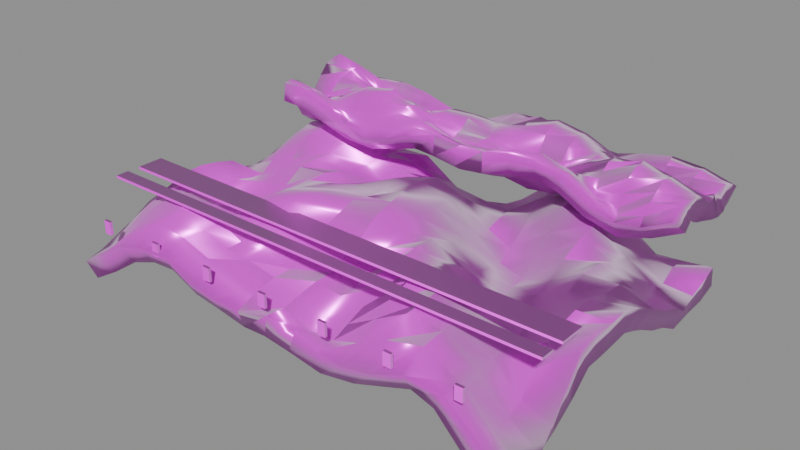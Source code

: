 # Source: model.blend  (saved by Blender 4.5.92; exported with 4.5.12 LTS)
import bpy
from mathutils import Matrix  # noqa: F401  (used for matrix-valued properties, if any)

bpy.ops.wm.read_factory_settings(use_empty=True)
scene = bpy.context.scene
scene.name = 'Empty'

# ---- collections
col_ast_24_002____b = bpy.data.collections.new('AST_24_002_窗帘_B'); scene.collection.children.link(col_ast_24_002____b)

# ---- images (referenced by path relative to the original .blend; pixels are not part of the script)
import os
ASSET_DIR = os.environ.get("B2B_ASSET_DIR", "")  # directory of the original .blend (textures are referenced by path, not embedded)
HERE = os.path.dirname(os.path.abspath(__file__))  # packed textures are extracted next to this script under _unpacked/

def load_image(name, relpath, width, height, colorspace="sRGB"):
    """Load a texture the original file referenced (path relative to the .blend, or extracted next to this script)."""
    p = next((c for c in (os.path.join(HERE, relpath), os.path.join(ASSET_DIR, relpath)) if relpath and os.path.exists(c)), "")
    if p:
        img = bpy.data.images.load(p, check_existing=True)
        img.name = name
    else:  # same state as the original file: an image datablock whose file is absent (Cycles renders it pink)
        img = bpy.data.images.new(name, width, height)
        img.source = "FILE"
        img.filepath = "//" + (relpath or name)
    img.colorspace_settings.name = colorspace
    return img
img_wool_fabric_basecolor_png = load_image('wool_fabric_basecolor.png', 'wool_fabric_basecolor.png', 1024, 1024, 'sRGB')
img_wool_fabric_ao_png = load_image('wool_fabric_ao.png', 'wool_fabric_ao.png', 1024, 1024, 'Non-Color')
img_wool_fabric_roughness_png = load_image('wool_fabric_roughness.png', 'wool_fabric_roughness.png', 1024, 1024, 'Non-Color')
img_wool_fabric_metallic_png = load_image('wool_fabric_metallic.png', 'wool_fabric_metallic.png', 1024, 1024, 'Non-Color')
img_wool_fabric_specular_png = load_image('wool_fabric_specular.png', 'wool_fabric_specular.png', 1024, 1024, 'Non-Color')
img_wool_fabric_normal_png = load_image('wool_fabric_normal.png', 'wool_fabric_normal.png', 1024, 1024, 'Non-Color')
img_wool_fabric_height_png = load_image('wool_fabric_height.png', 'wool_fabric_height.png', 1024, 1024, 'Non-Color')
img_wool_fabric_displacement_png = load_image('wool_fabric_displacement.png', 'wool_fabric_displacement.png', 1024, 1024, 'Non-Color')
img_linen_fabric_basecolor_png = load_image('linen_fabric_basecolor.png', 'linen_fabric_basecolor.png', 1024, 1024, 'sRGB')
img_linen_fabric_ao_png = load_image('linen_fabric_ao.png', 'linen_fabric_ao.png', 1024, 1024, 'Non-Color')
img_linen_fabric_roughness_png = load_image('linen_fabric_roughness.png', 'linen_fabric_roughness.png', 1024, 1024, 'Non-Color')
img_linen_fabric_metallic_png = load_image('linen_fabric_metallic.png', 'linen_fabric_metallic.png', 1024, 1024, 'Non-Color')
img_linen_fabric_specular_png = load_image('linen_fabric_specular.png', 'linen_fabric_specular.png', 1024, 1024, 'Non-Color')
img_linen_fabric_normal_png = load_image('linen_fabric_normal.png', 'linen_fabric_normal.png', 1024, 1024, 'Non-Color')
img_linen_fabric_height_png = load_image('linen_fabric_height.png', 'linen_fabric_height.png', 1024, 1024, 'Non-Color')
img_linen_fabric_displacement_png = load_image('linen_fabric_displacement.png', 'linen_fabric_displacement.png', 1024, 1024, 'Non-Color')

# ---- materials (node trees are filled in below, after node groups)
mat_wool_fabric = bpy.data.materials.new('wool_fabric')
mat_wool_fabric.diffuse_color = (0.6, 0.6, 0.6, 1.0)
mat_linen_fabric = bpy.data.materials.new('linen_fabric')
mat_linen_fabric.diffuse_color = (0.6, 0.6, 0.6, 1.0)

# ---- material node trees
mat_wool_fabric.use_nodes = True; mat_wool_fabric.node_tree.nodes.clear()
_N = mat_wool_fabric.node_tree.nodes; _L = mat_wool_fabric.node_tree.links
n0 = _N.new('ShaderNodeOutputMaterial'); n0.name = 'Material Output'; n0.location = (1100, 0)
n1 = _N.new('ShaderNodeBsdfPrincipled'); n1.name = 'Principled BSDF'; n1.location = (760, 0)
n1.inputs[24].default_value = 0.42
n1.inputs[25].default_value = 0.62
n2 = _N.new('ShaderNodeNewGeometry'); n2.name = 'Geometry'; n2.location = (-1300, 0)
n3 = _N.new('ShaderNodeVectorMath'); n3.name = 'Vector Math'; n3.location = (-1080, 0)
n3.operation = 'SCALE'
n3.inputs[3].default_value = 1.8
n4 = _N.new('ShaderNodeTexImage'); n4.name = 'Image Texture'; n4.location = (-820, 520)
n4.label = 'basecolor'
n4.image = img_wool_fabric_basecolor_png
n4.projection = 'BOX'
n4.projection_blend = 0.15
n5 = _N.new('ShaderNodeTexImage'); n5.name = 'Image Texture.001'; n5.location = (-820, 300)
n5.label = 'ao'
n5.image = img_wool_fabric_ao_png
n5.projection = 'BOX'
n5.projection_blend = 0.15
n6 = _N.new('ShaderNodeTexImage'); n6.name = 'Image Texture.002'; n6.location = (-820, 90)
n6.label = 'roughness'
n6.image = img_wool_fabric_roughness_png
n6.projection = 'BOX'
n6.projection_blend = 0.15
n7 = _N.new('ShaderNodeTexImage'); n7.name = 'Image Texture.003'; n7.location = (-820, -120)
n7.label = 'metallic'
n7.image = img_wool_fabric_metallic_png
n7.projection = 'BOX'
n7.projection_blend = 0.15
n8 = _N.new('ShaderNodeTexImage'); n8.name = 'Image Texture.004'; n8.location = (-820, -330)
n8.label = 'specular'
n8.image = img_wool_fabric_specular_png
n8.projection = 'BOX'
n8.projection_blend = 0.15
n9 = _N.new('ShaderNodeTexImage'); n9.name = 'Image Texture.005'; n9.location = (-820, -540)
n9.label = 'normal'
n9.image = img_wool_fabric_normal_png
n9.projection = 'BOX'
n9.projection_blend = 0.15
n10 = _N.new('ShaderNodeTexImage'); n10.name = 'Image Texture.006'; n10.location = (-820, -750)
n10.label = 'height'
n10.image = img_wool_fabric_height_png
n10.projection = 'BOX'
n10.projection_blend = 0.15
n11 = _N.new('ShaderNodeTexImage'); n11.name = 'Image Texture.007'; n11.location = (-820, -960)
n11.label = 'displacement'
n11.image = img_wool_fabric_displacement_png
n11.projection = 'BOX'
n11.projection_blend = 0.15
n12 = _N.new('ShaderNodeMixRGB'); n12.name = 'Mix (Legacy)'; n12.location = (-260, 480)
n12.blend_type = 'MULTIPLY'
n12.inputs[0].default_value = 0.78
n13 = _N.new('ShaderNodeNormalMap'); n13.name = 'Normal Map'; n13.location = (60, -420)
n13.inputs[0].default_value = 0.62
n14 = _N.new('ShaderNodeBump'); n14.name = 'Bump'; n14.location = (300, -420)
n14.inputs[0].default_value = 0.14
n14.inputs[1].default_value = 0.0025
n15 = _N.new('ShaderNodeDisplacement'); n15.name = 'Displacement'; n15.location = (300, -700)
n15.inputs[2].default_value = 0.012
_L.new(n1.outputs[0], n0.inputs[0])
_L.new(n2.outputs[0], n3.inputs[0])
_L.new(n3.outputs[0], n4.inputs[0])
_L.new(n3.outputs[0], n5.inputs[0])
_L.new(n3.outputs[0], n6.inputs[0])
_L.new(n3.outputs[0], n7.inputs[0])
_L.new(n3.outputs[0], n8.inputs[0])
_L.new(n3.outputs[0], n9.inputs[0])
_L.new(n3.outputs[0], n10.inputs[0])
_L.new(n3.outputs[0], n11.inputs[0])
_L.new(n4.outputs[0], n12.inputs[1])
_L.new(n5.outputs[0], n12.inputs[2])
_L.new(n12.outputs[0], n1.inputs[0])
_L.new(n6.outputs[0], n1.inputs[2])
_L.new(n7.outputs[0], n1.inputs[1])
_L.new(n8.outputs[0], n1.inputs[13])
_L.new(n9.outputs[0], n13.inputs[1])
_L.new(n10.outputs[0], n14.inputs[3])
_L.new(n13.outputs[0], n14.inputs[4])
_L.new(n14.outputs[0], n1.inputs[5])
_L.new(n11.outputs[0], n15.inputs[0])
_L.new(n15.outputs[0], n0.inputs[2])
n0.is_active_output = True
mat_linen_fabric.use_nodes = True; mat_linen_fabric.node_tree.nodes.clear()
_N = mat_linen_fabric.node_tree.nodes; _L = mat_linen_fabric.node_tree.links
n0 = _N.new('ShaderNodeOutputMaterial'); n0.name = 'Material Output'; n0.location = (1100, 0)
n1 = _N.new('ShaderNodeBsdfPrincipled'); n1.name = 'Principled BSDF'; n1.location = (760, 0)
n1.inputs[24].default_value = 0.42
n1.inputs[25].default_value = 0.62
n2 = _N.new('ShaderNodeNewGeometry'); n2.name = 'Geometry'; n2.location = (-1300, 0)
n3 = _N.new('ShaderNodeVectorMath'); n3.name = 'Vector Math'; n3.location = (-1080, 0)
n3.operation = 'SCALE'
n3.inputs[3].default_value = 1.8
n4 = _N.new('ShaderNodeTexImage'); n4.name = 'Image Texture'; n4.location = (-820, 520)
n4.label = 'basecolor'
n4.image = img_linen_fabric_basecolor_png
n4.projection = 'BOX'
n4.projection_blend = 0.15
n5 = _N.new('ShaderNodeTexImage'); n5.name = 'Image Texture.001'; n5.location = (-820, 300)
n5.label = 'ao'
n5.image = img_linen_fabric_ao_png
n5.projection = 'BOX'
n5.projection_blend = 0.15
n6 = _N.new('ShaderNodeTexImage'); n6.name = 'Image Texture.002'; n6.location = (-820, 90)
n6.label = 'roughness'
n6.image = img_linen_fabric_roughness_png
n6.projection = 'BOX'
n6.projection_blend = 0.15
n7 = _N.new('ShaderNodeTexImage'); n7.name = 'Image Texture.003'; n7.location = (-820, -120)
n7.label = 'metallic'
n7.image = img_linen_fabric_metallic_png
n7.projection = 'BOX'
n7.projection_blend = 0.15
n8 = _N.new('ShaderNodeTexImage'); n8.name = 'Image Texture.004'; n8.location = (-820, -330)
n8.label = 'specular'
n8.image = img_linen_fabric_specular_png
n8.projection = 'BOX'
n8.projection_blend = 0.15
n9 = _N.new('ShaderNodeTexImage'); n9.name = 'Image Texture.005'; n9.location = (-820, -540)
n9.label = 'normal'
n9.image = img_linen_fabric_normal_png
n9.projection = 'BOX'
n9.projection_blend = 0.15
n10 = _N.new('ShaderNodeTexImage'); n10.name = 'Image Texture.006'; n10.location = (-820, -750)
n10.label = 'height'
n10.image = img_linen_fabric_height_png
n10.projection = 'BOX'
n10.projection_blend = 0.15
n11 = _N.new('ShaderNodeTexImage'); n11.name = 'Image Texture.007'; n11.location = (-820, -960)
n11.label = 'displacement'
n11.image = img_linen_fabric_displacement_png
n11.projection = 'BOX'
n11.projection_blend = 0.15
n12 = _N.new('ShaderNodeMixRGB'); n12.name = 'Mix (Legacy)'; n12.location = (-260, 480)
n12.blend_type = 'MULTIPLY'
n12.inputs[0].default_value = 0.78
n13 = _N.new('ShaderNodeNormalMap'); n13.name = 'Normal Map'; n13.location = (60, -420)
n13.inputs[0].default_value = 0.62
n14 = _N.new('ShaderNodeBump'); n14.name = 'Bump'; n14.location = (300, -420)
n14.inputs[0].default_value = 0.14
n14.inputs[1].default_value = 0.0025
n15 = _N.new('ShaderNodeDisplacement'); n15.name = 'Displacement'; n15.location = (300, -700)
n15.inputs[2].default_value = 0.012
_L.new(n1.outputs[0], n0.inputs[0])
_L.new(n2.outputs[0], n3.inputs[0])
_L.new(n3.outputs[0], n4.inputs[0])
_L.new(n3.outputs[0], n5.inputs[0])
_L.new(n3.outputs[0], n6.inputs[0])
_L.new(n3.outputs[0], n7.inputs[0])
_L.new(n3.outputs[0], n8.inputs[0])
_L.new(n3.outputs[0], n9.inputs[0])
_L.new(n3.outputs[0], n10.inputs[0])
_L.new(n3.outputs[0], n11.inputs[0])
_L.new(n4.outputs[0], n12.inputs[1])
_L.new(n5.outputs[0], n12.inputs[2])
_L.new(n12.outputs[0], n1.inputs[0])
_L.new(n6.outputs[0], n1.inputs[2])
_L.new(n7.outputs[0], n1.inputs[1])
_L.new(n8.outputs[0], n1.inputs[13])
_L.new(n9.outputs[0], n13.inputs[1])
_L.new(n10.outputs[0], n14.inputs[3])
_L.new(n13.outputs[0], n14.inputs[4])
_L.new(n14.outputs[0], n1.inputs[5])
_L.new(n11.outputs[0], n15.inputs[0])
_L.new(n15.outputs[0], n0.inputs[2])
n0.is_active_output = True

# ---- meshes
me_ast_24_002____b_p00_cloth_mesh = bpy.data.meshes.new('AST_24_002_窗帘_B_p00_cloth_mesh')
me_ast_24_002____b_p00_cloth_mesh.from_pydata([(-0.18, -0.12, -0.04619), (-0.18, -0.105, -0.04256), (-0.18, -0.09, -0.03595), (-0.18, -0.075, -0.02978), (-0.18, -0.06, -0.02131), (-0.18, -0.045, -0.01686), (-0.18, -0.03, -0.00912), (-0.18, -0.015, -0.007352), (-0.18, 0.0, -0.01007), (-0.18, 0.015, -0.01448), (-0.18, 0.03, -0.02533), (-0.18, 0.045, -0.02848), (-0.18, 0.06, -0.02678), (-0.18, 0.075, -0.02666), (-0.18, 0.09, -0.02856), (-0.18, 0.105, -0.0245), (-0.18, 0.12, -0.02635), (-0.1575, -0.12, -0.03306), (-0.1575, -0.105, -0.02986), (-0.1575, -0.09, -0.01969), (-0.1575, -0.075, -0.00988), (-0.1575, -0.06, -0.005863), (-0.1575, -0.045, -0.007385), (-0.1575, -0.03, -0.01424), (-0.1575, -0.015, -0.019), (-0.1575, 0.0, -0.01851), (-0.1575, 0.015, -0.02336), (-0.1575, 0.03, -0.02515), (-0.1575, 0.045, -0.01748), (-0.1575, 0.06, -0.009956), (-0.1575, 0.075, -0.00302), (-0.1575, 0.09, 0.0007697), (-0.1575, 0.105, -0.0005842), (-0.1575, 0.12, -0.008305), (-0.135, -0.12, -0.01829), (-0.135, -0.105, -0.009992), (-0.135, -0.09, -0.001534), (-0.135, -0.075, 0.001531), (-0.135, -0.06, -0.002213), (-0.135, -0.045, -0.01139), (-0.135, -0.03, -0.02126), (-0.135, -0.015, -0.02671), (-0.135, 0.0, -0.02116), (-0.135, 0.015, -0.02037), (-0.135, 0.03, -0.01623), (-0.135, 0.045, -0.009756), (-0.135, 0.06, 0.003967), (-0.135, 0.075, 0.005471), (-0.135, 0.09, 0.008607), (-0.135, 0.105, 0.002564), (-0.135, 0.12, -0.005795), (-0.1125, -0.12, -0.01125), (-0.1125, -0.105, -7.396e-05), (-0.1125, -0.09, 0.00426), (-0.1125, -0.075, 0.004271), (-0.1125, -0.06, -0.004759), (-0.1125, -0.045, -0.01615), (-0.1125, -0.03, -0.01981), (-0.1125, -0.015, -0.022), (-0.1125, 0.0, -0.01831), (-0.1125, 0.015, -0.01501), (-0.1125, 0.03, -0.005615), (-0.1125, 0.045, -0.003881), (-0.1125, 0.06, -0.003114), (-0.1125, 0.075, -0.0004889), (-0.1125, 0.09, 0.001675), (-0.1125, 0.105, -0.004742), (-0.1125, 0.12, -0.01258), (-0.09, -0.12, -0.009629), (-0.09, -0.105, -0.003185), (-0.09, -0.09, -0.004164), (-0.09, -0.075, -0.004511), (-0.09, -0.06, -0.005527), (-0.09, -0.045, -0.005831), (-0.09, -0.03, -0.005535), (-0.09, -0.015, -0.006468), (-0.09, 0.0, -0.005384), (-0.09, 0.015, -0.005621), (-0.09, 0.03, -0.004829), (-0.09, 0.045, -0.00781), (-0.09, 0.06, -0.01164), (-0.09, 0.075, -0.01215), (-0.09, 0.09, -0.009866), (-0.09, 0.105, -0.01228), (-0.09, 0.12, -0.01495), (-0.0675, -0.12, -0.02003), (-0.0675, -0.105, -0.01041), (-0.0675, -0.09, -0.01084), (-0.0675, -0.075, -0.01079), (-0.0675, -0.06, 6.1e-05), (-0.0675, -0.045, 0.01176), (-0.0675, -0.03, 0.01034), (-0.0675, -0.015, 0.006205), (-0.0675, 0.0, 0.002494), (-0.0675, 0.015, -0.002023), (-0.0675, 0.03, -0.007804), (-0.0675, 0.045, -0.0121), (-0.0675, 0.06, -0.01713), (-0.0675, 0.075, -0.01926), (-0.0675, 0.09, -0.01651), (-0.0675, 0.105, -0.01418), (-0.0675, 0.12, -0.01384), (-0.045, -0.12, -0.02336), (-0.045, -0.105, -0.01369), (-0.045, -0.09, -0.01151), (-0.045, -0.075, -0.007971), (-0.045, -0.06, 0.002301), (-0.045, -0.045, 0.01412), (-0.045, -0.03, 0.01338), (-0.045, -0.015, 0.01076), (-0.045, 0.0, 0.005637), (-0.045, 0.015, 0.003866), (-0.045, 0.03, -0.0006523), (-0.045, 0.045, -0.003602), (-0.045, 0.06, -0.01325), (-0.045, 0.075, -0.01712), (-0.045, 0.09, -0.0178), (-0.045, 0.105, -0.02255), (-0.045, 0.12, -0.02944), (-0.0225, -0.12, -0.02524), (-0.0225, -0.105, -0.01852), (-0.0225, -0.09, -0.01544), (-0.0225, -0.075, -0.01482), (-0.0225, -0.06, -0.007138), (-0.0225, -0.045, 0.003418), (-0.0225, -0.03, 0.007563), (-0.0225, -0.015, 0.01066), (-0.0225, 0.0, 0.007421), (-0.0225, 0.015, 0.005335), (-0.0225, 0.03, 0.01029), (-0.0225, 0.045, 0.005938), (-0.0225, 0.06, -0.00164), (-0.0225, 0.075, -0.01367), (-0.0225, 0.09, -0.02053), (-0.0225, 0.105, -0.03321), (-0.0225, 0.12, -0.04208), (0.0, -0.12, -0.02154), (0.0, -0.105, -0.02269), (0.0, -0.09, -0.01906), (0.0, -0.075, -0.01655), (0.0, -0.06, -0.01579), (0.0, -0.045, -0.007871), (0.0, -0.03, -0.001023), (0.0, -0.015, 0.007589), (0.0, 0.0, 0.01121), (0.0, 0.015, 0.01372), (0.0, 0.03, 0.01539), (0.0, 0.045, 0.01254), (0.0, 0.06, 0.002236), (0.0, 0.075, -0.007453), (0.0, 0.09, -0.02127), (0.0, 0.105, -0.03398), (0.0, 0.12, -0.04253), (0.0225, -0.12, -0.02314), (0.0225, -0.105, -0.03037), (0.0225, -0.09, -0.02664), (0.0225, -0.075, -0.01883), (0.0225, -0.06, -0.01954), (0.0225, -0.045, -0.01496), (0.0225, -0.03, -0.002211), (0.0225, -0.015, 0.003694), (0.0225, 0.0, 0.00723), (0.0225, 0.015, 0.009965), (0.0225, 0.03, 0.01115), (0.0225, 0.045, 0.005524), (0.0225, 0.06, -0.00122), (0.0225, 0.075, -0.01014), (0.0225, 0.09, -0.02044), (0.0225, 0.105, -0.0278), (0.0225, 0.12, -0.03072), (0.045, -0.12, -0.02888), (0.045, -0.105, -0.02851), (0.045, -0.09, -0.02333), (0.045, -0.075, -0.01802), (0.045, -0.06, -0.01037), (0.045, -0.045, -0.001315), (0.045, -0.03, 0.003724), (0.045, -0.015, 0.003722), (0.045, 0.0, -0.002523), (0.045, 0.015, -0.005097), (0.045, 0.03, -0.008427), (0.045, 0.045, -0.01125), (0.045, 0.06, -0.009625), (0.045, 0.075, -0.01044), (0.045, 0.09, -0.012), (0.045, 0.105, -0.01133), (0.045, 0.12, -0.01011), (0.0675, -0.12, -0.02778), (0.0675, -0.105, -0.01942), (0.0675, -0.09, -0.01098), (0.0675, -0.075, -0.004198), (0.0675, -0.06, 0.001624), (0.0675, -0.045, 0.003831), (0.0675, -0.03, -0.001284), (0.0675, -0.015, -0.007838), (0.0675, 0.0, -0.01694), (0.0675, 0.015, -0.02129), (0.0675, 0.03, -0.02332), (0.0675, 0.045, -0.01815), (0.0675, 0.06, -0.01238), (0.0675, 0.075, -0.004022), (0.0675, 0.09, 0.001948), (0.0675, 0.105, 0.003786), (0.0675, 0.12, 0.001428), (0.09, -0.12, -0.02124), (0.09, -0.105, -0.007369), (0.09, -0.09, 0.001364), (0.09, -0.075, 0.002381), (0.09, -0.06, 0.006046), (0.09, -0.045, 0.001921), (0.09, -0.03, -0.01559), (0.09, -0.015, -0.02749), (0.09, 0.0, -0.02843), (0.09, 0.015, -0.02865), (0.09, 0.03, -0.02824), (0.09, 0.045, -0.01658), (0.09, 0.06, -0.00488), (0.09, 0.075, 0.007495), (0.09, 0.09, 0.01027), (0.09, 0.105, 0.007402), (0.09, 0.12, -0.001877), (0.1125, -0.12, -0.01269), (0.1125, -0.105, -0.002476), (0.1125, -0.09, 3.337e-07), (0.1125, -0.075, -0.001617), (0.1125, -0.06, -0.002924), (0.1125, -0.045, -0.009387), (0.1125, -0.03, -0.02466), (0.1125, -0.015, -0.03107), (0.1125, 0.0, -0.02939), (0.1125, 0.015, -0.02578), (0.1125, 0.03, -0.02175), (0.1125, 0.045, -0.01108), (0.1125, 0.06, -0.001389), (0.1125, 0.075, 0.003862), (0.1125, 0.09, -0.001495), (0.1125, 0.105, -0.007176), (0.1125, 0.12, -0.017), (0.135, -0.12, -0.01569), (0.135, -0.105, -0.01555), (0.135, -0.09, -0.01593), (0.135, -0.075, -0.0151), (0.135, -0.06, -0.0141), (0.135, -0.045, -0.01836), (0.135, -0.03, -0.01751), (0.135, -0.015, -0.02041), (0.135, 0.0, -0.01862), (0.135, 0.015, -0.01606), (0.135, 0.03, -0.008764), (0.135, 0.045, -0.007319), (0.135, 0.06, -0.01174), (0.135, 0.075, -0.0145), (0.135, 0.09, -0.02133), (0.135, 0.105, -0.02595), (0.135, 0.12, -0.0316), (0.1575, -0.12, -0.0358), (0.1575, -0.105, -0.03869), (0.1575, -0.09, -0.03555), (0.1575, -0.075, -0.03241), (0.1575, -0.06, -0.02048), (0.1575, -0.045, -0.01277), (0.1575, -0.03, -0.008554), (0.1575, -0.015, -0.005778), (0.1575, 0.0, -0.005458), (0.1575, 0.015, -0.009102), (0.1575, 0.03, -0.00848), (0.1575, 0.045, -0.0179), (0.1575, 0.06, -0.02337), (0.1575, 0.075, -0.02897), (0.1575, 0.09, -0.03335), (0.1575, 0.105, -0.02838), (0.1575, 0.12, -0.02984), (0.18, -0.12, -0.05394), (0.18, -0.105, -0.05579), (0.18, -0.09, -0.04976), (0.18, -0.075, -0.03844), (0.18, -0.06, -0.0238), (0.18, -0.045, -0.006844), (0.18, -0.03, -0.0057), (0.18, -0.015, -0.005158), (0.18, 0.0, -0.003982), (0.18, 0.015, -0.009537), (0.18, 0.03, -0.0167), (0.18, 0.045, -0.02475), (0.18, 0.06, -0.02996), (0.18, 0.075, -0.03847), (0.18, 0.09, -0.03411), (0.18, 0.105, -0.03184), (0.18, 0.12, -0.02647)], [], [(0, 17, 18, 1), (1, 18, 19, 2), (2, 19, 20, 3), (3, 20, 21, 4), (4, 21, 22, 5), (5, 22, 23, 6), (6, 23, 24, 7), (7, 24, 25, 8), (8, 25, 26, 9), (9, 26, 27, 10), (10, 27, 28, 11), (11, 28, 29, 12), (12, 29, 30, 13), (13, 30, 31, 14), (14, 31, 32, 15), (15, 32, 33, 16), (17, 34, 35, 18), (18, 35, 36, 19), (19, 36, 37, 20), (20, 37, 38, 21), (21, 38, 39, 22), (22, 39, 40, 23), (23, 40, 41, 24), (24, 41, 42, 25), (25, 42, 43, 26), (26, 43, 44, 27), (27, 44, 45, 28), (28, 45, 46, 29), (29, 46, 47, 30), (30, 47, 48, 31), (31, 48, 49, 32), (32, 49, 50, 33), (34, 51, 52, 35), (35, 52, 53, 36), (36, 53, 54, 37), (37, 54, 55, 38), (38, 55, 56, 39), (39, 56, 57, 40), (40, 57, 58, 41), (41, 58, 59, 42), (42, 59, 60, 43), (43, 60, 61, 44), (44, 61, 62, 45), (45, 62, 63, 46), (46, 63, 64, 47), (47, 64, 65, 48), (48, 65, 66, 49), (49, 66, 67, 50), (51, 68, 69, 52), (52, 69, 70, 53), (53, 70, 71, 54), (54, 71, 72, 55), (55, 72, 73, 56), (56, 73, 74, 57), (57, 74, 75, 58), (58, 75, 76, 59), (59, 76, 77, 60), (60, 77, 78, 61), (61, 78, 79, 62), (62, 79, 80, 63), (63, 80, 81, 64), (64, 81, 82, 65), (65, 82, 83, 66), (66, 83, 84, 67), (68, 85, 86, 69), (69, 86, 87, 70), (70, 87, 88, 71), (71, 88, 89, 72), (72, 89, 90, 73), (73, 90, 91, 74), (74, 91, 92, 75), (75, 92, 93, 76), (76, 93, 94, 77), (77, 94, 95, 78), (78, 95, 96, 79), (79, 96, 97, 80), (80, 97, 98, 81), (81, 98, 99, 82), (82, 99, 100, 83), (83, 100, 101, 84), (85, 102, 103, 86), (86, 103, 104, 87), (87, 104, 105, 88), (88, 105, 106, 89), (89, 106, 107, 90), (90, 107, 108, 91), (91, 108, 109, 92), (92, 109, 110, 93), (93, 110, 111, 94), (94, 111, 112, 95), (95, 112, 113, 96), (96, 113, 114, 97), (97, 114, 115, 98), (98, 115, 116, 99), (99, 116, 117, 100), (100, 117, 118, 101), (102, 119, 120, 103), (103, 120, 121, 104), (104, 121, 122, 105), (105, 122, 123, 106), (106, 123, 124, 107), (107, 124, 125, 108), (108, 125, 126, 109), (109, 126, 127, 110), (110, 127, 128, 111), (111, 128, 129, 112), (112, 129, 130, 113), (113, 130, 131, 114), (114, 131, 132, 115), (115, 132, 133, 116), (116, 133, 134, 117), (117, 134, 135, 118), (119, 136, 137, 120), (120, 137, 138, 121), (121, 138, 139, 122), (122, 139, 140, 123), (123, 140, 141, 124), (124, 141, 142, 125), (125, 142, 143, 126), (126, 143, 144, 127), (127, 144, 145, 128), (128, 145, 146, 129), (129, 146, 147, 130), (130, 147, 148, 131), (131, 148, 149, 132), (132, 149, 150, 133), (133, 150, 151, 134), (134, 151, 152, 135), (136, 153, 154, 137), (137, 154, 155, 138), (138, 155, 156, 139), (139, 156, 157, 140), (140, 157, 158, 141), (141, 158, 159, 142), (142, 159, 160, 143), (143, 160, 161, 144), (144, 161, 162, 145), (145, 162, 163, 146), (146, 163, 164, 147), (147, 164, 165, 148), (148, 165, 166, 149), (149, 166, 167, 150), (150, 167, 168, 151), (151, 168, 169, 152), (153, 170, 171, 154), (154, 171, 172, 155), (155, 172, 173, 156), (156, 173, 174, 157), (157, 174, 175, 158), (158, 175, 176, 159), (159, 176, 177, 160), (160, 177, 178, 161), (161, 178, 179, 162), (162, 179, 180, 163), (163, 180, 181, 164), (164, 181, 182, 165), (165, 182, 183, 166), (166, 183, 184, 167), (167, 184, 185, 168), (168, 185, 186, 169), (170, 187, 188, 171), (171, 188, 189, 172), (172, 189, 190, 173), (173, 190, 191, 174), (174, 191, 192, 175), (175, 192, 193, 176), (176, 193, 194, 177), (177, 194, 195, 178), (178, 195, 196, 179), (179, 196, 197, 180), (180, 197, 198, 181), (181, 198, 199, 182), (182, 199, 200, 183), (183, 200, 201, 184), (184, 201, 202, 185), (185, 202, 203, 186), (187, 204, 205, 188), (188, 205, 206, 189), (189, 206, 207, 190), (190, 207, 208, 191), (191, 208, 209, 192), (192, 209, 210, 193), (193, 210, 211, 194), (194, 211, 212, 195), (195, 212, 213, 196), (196, 213, 214, 197), (197, 214, 215, 198), (198, 215, 216, 199), (199, 216, 217, 200), (200, 217, 218, 201), (201, 218, 219, 202), (202, 219, 220, 203), (204, 221, 222, 205), (205, 222, 223, 206), (206, 223, 224, 207), (207, 224, 225, 208), (208, 225, 226, 209), (209, 226, 227, 210), (210, 227, 228, 211), (211, 228, 229, 212), (212, 229, 230, 213), (213, 230, 231, 214), (214, 231, 232, 215), (215, 232, 233, 216), (216, 233, 234, 217), (217, 234, 235, 218), (218, 235, 236, 219), (219, 236, 237, 220), (221, 238, 239, 222), (222, 239, 240, 223), (223, 240, 241, 224), (224, 241, 242, 225), (225, 242, 243, 226), (226, 243, 244, 227), (227, 244, 245, 228), (228, 245, 246, 229), (229, 246, 247, 230), (230, 247, 248, 231), (231, 248, 249, 232), (232, 249, 250, 233), (233, 250, 251, 234), (234, 251, 252, 235), (235, 252, 253, 236), (236, 253, 254, 237), (238, 255, 256, 239), (239, 256, 257, 240), (240, 257, 258, 241), (241, 258, 259, 242), (242, 259, 260, 243), (243, 260, 261, 244), (244, 261, 262, 245), (245, 262, 263, 246), (246, 263, 264, 247), (247, 264, 265, 248), (248, 265, 266, 249), (249, 266, 267, 250), (250, 267, 268, 251), (251, 268, 269, 252), (252, 269, 270, 253), (253, 270, 271, 254), (255, 272, 273, 256), (256, 273, 274, 257), (257, 274, 275, 258), (258, 275, 276, 259), (259, 276, 277, 260), (260, 277, 278, 261), (261, 278, 279, 262), (262, 279, 280, 263), (263, 280, 281, 264), (264, 281, 282, 265), (265, 282, 283, 266), (266, 283, 284, 267), (267, 284, 285, 268), (268, 285, 286, 269), (269, 286, 287, 270), (270, 287, 288, 271)])
me_ast_24_002____b_p00_cloth_mesh.polygons.foreach_set('use_smooth', [True] * 256)
me_ast_24_002____b_p00_cloth_mesh.materials.append(mat_wool_fabric)
me_ast_24_002____b_p00_cloth_mesh.update()
me_ast_24_002____b_p01_cloth_mesh = bpy.data.meshes.new('AST_24_002_窗帘_B_p01_cloth_mesh')
me_ast_24_002____b_p01_cloth_mesh.from_pydata([(-0.17, -0.0375, 0.008882), (-0.17, -0.03281, 0.01031), (-0.17, -0.02812, 0.008772), (-0.17, -0.02344, 0.00195), (-0.17, -0.01875, -0.001886), (-0.17, -0.01406, -0.0103), (-0.17, -0.009375, -0.01502), (-0.17, -0.004688, -0.01412), (-0.17, 0.0, -0.008692), (-0.17, 0.004688, -0.0004357), (-0.17, 0.009375, 0.006497), (-0.17, 0.01406, 0.01336), (-0.17, 0.01875, 0.01576), (-0.17, 0.02344, 0.01689), (-0.17, 0.02812, 0.01345), (-0.17, 0.03281, 0.006764), (-0.17, 0.0375, -0.003491), (-0.1488, -0.0375, 0.00843), (-0.1488, -0.03281, 0.00672), (-0.1488, -0.02812, 0.005019), (-0.1488, -0.02344, -0.001287), (-0.1488, -0.01875, -0.003717), (-0.1488, -0.01406, -0.008101), (-0.1488, -0.009375, -0.01288), (-0.1488, -0.004688, -0.00765), (-0.1488, 0.0, -0.0009947), (-0.1488, 0.004688, 0.003837), (-0.1488, 0.009375, 0.007896), (-0.1488, 0.01406, 0.01086), (-0.1488, 0.01875, 0.01166), (-0.1488, 0.02344, 0.01105), (-0.1488, 0.02812, 0.008112), (-0.1488, 0.03281, 0.0007067), (-0.1488, 0.0375, -0.003412), (-0.1275, -0.0375, 0.00233), (-0.1275, -0.03281, -0.0001476), (-0.1275, -0.02812, -0.001884), (-0.1275, -0.02344, -0.0016), (-0.1275, -0.01875, -0.001263), (-0.1275, -0.01406, 0.0001304), (-0.1275, -0.009375, 0.0002176), (-0.1275, -0.004688, 0.003394), (-0.1275, 0.0, 0.005216), (-0.1275, 0.004688, 0.005122), (-0.1275, 0.009375, 0.002597), (-0.1275, 0.01406, -0.0002805), (-0.1275, 0.01875, -0.003775), (-0.1275, 0.02344, -0.002848), (-0.1275, 0.02812, -0.002277), (-0.1275, 0.03281, -0.0002061), (-0.1275, 0.0375, 0.001474), (-0.1063, -0.0375, -0.007231), (-0.1063, -0.03281, -0.006075), (-0.1063, -0.02812, -0.003215), (-0.1063, -0.02344, 0.002529), (-0.1063, -0.01875, 0.007185), (-0.1063, -0.01406, 0.01067), (-0.1063, -0.009375, 0.01178), (-0.1063, -0.004688, 0.009983), (-0.1063, 0.0, 0.006016), (-0.1063, 0.004688, 0.0003933), (-0.1063, 0.009375, -0.005324), (-0.1063, 0.01406, -0.01094), (-0.1063, 0.01875, -0.014), (-0.1063, 0.02344, -0.01069), (-0.1063, 0.02812, -0.00557), (-0.1063, 0.03281, 0.0004443), (-0.1063, 0.0375, 0.006153), (-0.085, -0.0375, -0.01228), (-0.085, -0.03281, -0.00636), (-0.085, -0.02812, -0.001298), (-0.085, -0.02344, 0.00577), (-0.085, -0.01875, 0.01121), (-0.085, -0.01406, 0.0147), (-0.085, -0.009375, 0.01518), (-0.085, -0.004688, 0.009015), (-0.085, 0.0, 0.0001251), (-0.085, 0.004688, -0.004352), (-0.085, 0.009375, -0.008743), (-0.085, 0.01406, -0.01316), (-0.085, 0.01875, -0.01392), (-0.085, 0.02344, -0.01056), (-0.085, 0.02812, -0.004767), (-0.085, 0.03281, -0.002269), (-0.085, 0.0375, 0.003237), (-0.06375, -0.0375, -0.00697), (-0.06375, -0.03281, 0.0004208), (-0.06375, -0.02812, 0.00445), (-0.06375, -0.02344, 0.007361), (-0.06375, -0.01875, 0.01035), (-0.06375, -0.01406, 0.01019), (-0.06375, -0.009375, 0.008524), (-0.06375, -0.004688, 0.003505), (-0.06375, 0.0, -0.0007718), (-0.06375, 0.004688, -0.003122), (-0.06375, 0.009375, -0.004747), (-0.06375, 0.01406, -0.005568), (-0.06375, 0.01875, -0.008416), (-0.06375, 0.02344, -0.009139), (-0.06375, 0.02812, -0.008806), (-0.06375, 0.03281, -0.007254), (-0.06375, 0.0375, -0.003332), (-0.0425, -0.0375, 0.0008606), (-0.0425, -0.03281, 0.004776), (-0.0425, -0.02812, 0.007106), (-0.0425, -0.02344, 0.003955), (-0.0425, -0.01875, 0.001988), (-0.0425, -0.01406, 0.0002114), (-0.0425, -0.009375, 0.0004354), (-0.0425, -0.004688, 0.0005084), (-0.0425, 0.0, 0.003607), (-0.0425, 0.004688, 0.0044), (-0.0425, 0.009375, 0.003527), (-0.0425, 0.01406, 0.002642), (-0.0425, 0.01875, -0.00204), (-0.0425, 0.02344, -0.008695), (-0.0425, 0.02812, -0.01224), (-0.0425, 0.03281, -0.01249), (-0.0425, 0.0375, -0.007548), (-0.02125, -0.0375, 0.003414), (-0.02125, -0.03281, 0.002767), (-0.02125, -0.02812, 0.0003924), (-0.02125, -0.02344, -0.002657), (-0.02125, -0.01875, -0.005334), (-0.02125, -0.01406, -0.004685), (-0.02125, -0.009375, -0.002364), (-0.02125, -0.004688, -0.001649), (-0.02125, 0.0, 0.002133), (-0.02125, 0.004688, 0.004959), (-0.02125, 0.009375, 0.004583), (-0.02125, 0.01406, 0.002821), (-0.02125, 0.01875, -0.001496), (-0.02125, 0.02344, -0.007811), (-0.02125, 0.02812, -0.01015), (-0.02125, 0.03281, -0.008717), (-0.02125, 0.0375, -0.003479), (0.0, -0.0375, 0.001814), (0.0, -0.03281, -0.001565), (0.0, -0.02812, -0.004178), (0.0, -0.02344, -0.00607), (0.0, -0.01875, -0.004231), (0.0, -0.01406, -0.004238), (0.0, -0.009375, -0.002476), (0.0, -0.004688, -0.002835), (0.0, 0.0, -0.004014), (0.0, 0.004688, 0.00087), (0.0, 0.009375, 0.004581), (0.0, 0.01406, 0.0006182), (0.0, 0.01875, -0.002318), (0.0, 0.02344, -0.004064), (0.0, 0.02812, -0.003527), (0.0, 0.03281, 0.001793), (0.0, 0.0375, 0.004095), (0.02125, -0.0375, 0.002522), (0.02125, -0.03281, 0.001106), (0.02125, -0.02812, -0.001332), (0.02125, -0.02344, -0.003945), (0.02125, -0.01875, -0.003918), (0.02125, -0.01406, -0.005831), (0.02125, -0.009375, -0.008384), (0.02125, -0.004688, -0.008232), (0.02125, 0.0, -0.008864), (0.02125, 0.004688, -0.004774), (0.02125, 0.009375, 0.002034), (0.02125, 0.01406, 0.003102), (0.02125, 0.01875, 0.005062), (0.02125, 0.02344, 0.007043), (0.02125, 0.02812, 0.006182), (0.02125, 0.03281, 0.006537), (0.02125, 0.0375, 0.003009), (0.0425, -0.0375, 0.007184), (0.0425, -0.03281, 0.008149), (0.0425, -0.02812, 0.004907), (0.0425, -0.02344, 0.001388), (0.0425, -0.01875, -0.002136), (0.0425, -0.01406, -0.008943), (0.0425, -0.009375, -0.013), (0.0425, -0.004688, -0.01325), (0.0425, 0.0, -0.01059), (0.0425, 0.004688, -0.005169), (0.0425, 0.009375, 0.001249), (0.0425, 0.01406, 0.007225), (0.0425, 0.01875, 0.01152), (0.0425, 0.02344, 0.01253), (0.0425, 0.02812, 0.009204), (0.0425, 0.03281, 0.002953), (0.0425, 0.0375, -0.003855), (0.06375, -0.0375, 0.008963), (0.06375, -0.03281, 0.01164), (0.06375, -0.02812, 0.008355), (0.06375, -0.02344, 0.002045), (0.06375, -0.01875, -0.002995), (0.06375, -0.01406, -0.008279), (0.06375, -0.009375, -0.01031), (0.06375, -0.004688, -0.01043), (0.06375, 0.0, -0.008935), (0.06375, 0.004688, -0.002409), (0.06375, 0.009375, 0.004665), (0.06375, 0.01406, 0.01005), (0.06375, 0.01875, 0.00964), (0.06375, 0.02344, 0.008184), (0.06375, 0.02812, 0.004048), (0.06375, 0.03281, -0.003041), (0.06375, 0.0375, -0.007119), (0.085, -0.0375, 0.00555), (0.085, -0.03281, 0.005827), (0.085, -0.02812, 0.002367), (0.085, -0.02344, -0.0001678), (0.085, -0.01875, -0.002077), (0.085, -0.01406, -0.00246), (0.085, -0.009375, -0.001137), (0.085, -0.004688, 0.0002508), (0.085, 0.0, -0.0005805), (0.085, 0.004688, 0.002354), (0.085, 0.009375, 0.004861), (0.085, 0.01406, 0.002621), (0.085, 0.01875, 0.000664), (0.085, 0.02344, -0.0008727), (0.085, 0.02812, -0.004351), (0.085, 0.03281, -0.006464), (0.085, 0.0375, -0.005773), (0.1063, -0.0375, -0.005637), (0.1063, -0.03281, -0.006663), (0.1063, -0.02812, -0.006194), (0.1063, -0.02344, -0.002125), (0.1063, -0.01875, 0.003101), (0.1063, -0.01406, 0.006055), (0.1063, -0.009375, 0.01014), (0.1063, -0.004688, 0.01062), (0.1063, 0.0, 0.007413), (0.1063, 0.004688, 0.002467), (0.1063, 0.009375, -0.001732), (0.1063, 0.01406, -0.007993), (0.1063, 0.01875, -0.01235), (0.1063, 0.02344, -0.01043), (0.1063, 0.02812, -0.008747), (0.1063, 0.03281, -0.001865), (0.1063, 0.0375, 0.002189), (0.1275, -0.0375, -0.01424), (0.1275, -0.03281, -0.01121), (0.1275, -0.02812, -0.00518), (0.1275, -0.02344, 0.003384), (0.1275, -0.01875, 0.01087), (0.1275, -0.01406, 0.01503), (0.1275, -0.009375, 0.01574), (0.1275, -0.004688, 0.01212), (0.1275, 0.0, 0.006094), (0.1275, 0.004688, -0.002159), (0.1275, 0.009375, -0.009298), (0.1275, 0.01406, -0.01531), (0.1275, 0.01875, -0.01634), (0.1275, 0.02344, -0.01107), (0.1275, 0.02812, -0.00474), (0.1275, 0.03281, 0.002397), (0.1275, 0.0375, 0.006002), (0.1488, -0.0375, -0.009212), (0.1488, -0.03281, -0.00335), (0.1488, -0.02812, 0.004303), (0.1488, -0.02344, 0.009079), (0.1488, -0.01875, 0.01418), (0.1488, -0.01406, 0.01305), (0.1488, -0.009375, 0.01014), (0.1488, -0.004688, 0.006647), (0.1488, 0.0, 0.00222), (0.1488, 0.004688, -0.003964), (0.1488, 0.009375, -0.01037), (0.1488, 0.01406, -0.01266), (0.1488, 0.01875, -0.01237), (0.1488, 0.02344, -0.004891), (0.1488, 0.02812, -0.000429), (0.1488, 0.03281, 0.001657), (0.1488, 0.0375, 0.002076), (0.17, -0.0375, 0.001313), (0.17, -0.03281, 0.005255), (0.17, -0.02812, 0.008394), (0.17, -0.02344, 0.009113), (0.17, -0.01875, 0.009105), (0.17, -0.01406, 0.005166), (0.17, -0.009375, 0.001004), (0.17, -0.004688, -0.0008789), (0.17, 0.0, -0.001469), (0.17, 0.004688, -0.002476), (0.17, 0.009375, -0.003228), (0.17, 0.01406, -0.003435), (0.17, 0.01875, -0.003294), (0.17, 0.02344, 0.0003617), (0.17, 0.02812, 3.882e-05), (0.17, 0.03281, -0.002119), (0.17, 0.0375, -0.004683)], [], [(0, 17, 18, 1), (1, 18, 19, 2), (2, 19, 20, 3), (3, 20, 21, 4), (4, 21, 22, 5), (5, 22, 23, 6), (6, 23, 24, 7), (7, 24, 25, 8), (8, 25, 26, 9), (9, 26, 27, 10), (10, 27, 28, 11), (11, 28, 29, 12), (12, 29, 30, 13), (13, 30, 31, 14), (14, 31, 32, 15), (15, 32, 33, 16), (17, 34, 35, 18), (18, 35, 36, 19), (19, 36, 37, 20), (20, 37, 38, 21), (21, 38, 39, 22), (22, 39, 40, 23), (23, 40, 41, 24), (24, 41, 42, 25), (25, 42, 43, 26), (26, 43, 44, 27), (27, 44, 45, 28), (28, 45, 46, 29), (29, 46, 47, 30), (30, 47, 48, 31), (31, 48, 49, 32), (32, 49, 50, 33), (34, 51, 52, 35), (35, 52, 53, 36), (36, 53, 54, 37), (37, 54, 55, 38), (38, 55, 56, 39), (39, 56, 57, 40), (40, 57, 58, 41), (41, 58, 59, 42), (42, 59, 60, 43), (43, 60, 61, 44), (44, 61, 62, 45), (45, 62, 63, 46), (46, 63, 64, 47), (47, 64, 65, 48), (48, 65, 66, 49), (49, 66, 67, 50), (51, 68, 69, 52), (52, 69, 70, 53), (53, 70, 71, 54), (54, 71, 72, 55), (55, 72, 73, 56), (56, 73, 74, 57), (57, 74, 75, 58), (58, 75, 76, 59), (59, 76, 77, 60), (60, 77, 78, 61), (61, 78, 79, 62), (62, 79, 80, 63), (63, 80, 81, 64), (64, 81, 82, 65), (65, 82, 83, 66), (66, 83, 84, 67), (68, 85, 86, 69), (69, 86, 87, 70), (70, 87, 88, 71), (71, 88, 89, 72), (72, 89, 90, 73), (73, 90, 91, 74), (74, 91, 92, 75), (75, 92, 93, 76), (76, 93, 94, 77), (77, 94, 95, 78), (78, 95, 96, 79), (79, 96, 97, 80), (80, 97, 98, 81), (81, 98, 99, 82), (82, 99, 100, 83), (83, 100, 101, 84), (85, 102, 103, 86), (86, 103, 104, 87), (87, 104, 105, 88), (88, 105, 106, 89), (89, 106, 107, 90), (90, 107, 108, 91), (91, 108, 109, 92), (92, 109, 110, 93), (93, 110, 111, 94), (94, 111, 112, 95), (95, 112, 113, 96), (96, 113, 114, 97), (97, 114, 115, 98), (98, 115, 116, 99), (99, 116, 117, 100), (100, 117, 118, 101), (102, 119, 120, 103), (103, 120, 121, 104), (104, 121, 122, 105), (105, 122, 123, 106), (106, 123, 124, 107), (107, 124, 125, 108), (108, 125, 126, 109), (109, 126, 127, 110), (110, 127, 128, 111), (111, 128, 129, 112), (112, 129, 130, 113), (113, 130, 131, 114), (114, 131, 132, 115), (115, 132, 133, 116), (116, 133, 134, 117), (117, 134, 135, 118), (119, 136, 137, 120), (120, 137, 138, 121), (121, 138, 139, 122), (122, 139, 140, 123), (123, 140, 141, 124), (124, 141, 142, 125), (125, 142, 143, 126), (126, 143, 144, 127), (127, 144, 145, 128), (128, 145, 146, 129), (129, 146, 147, 130), (130, 147, 148, 131), (131, 148, 149, 132), (132, 149, 150, 133), (133, 150, 151, 134), (134, 151, 152, 135), (136, 153, 154, 137), (137, 154, 155, 138), (138, 155, 156, 139), (139, 156, 157, 140), (140, 157, 158, 141), (141, 158, 159, 142), (142, 159, 160, 143), (143, 160, 161, 144), (144, 161, 162, 145), (145, 162, 163, 146), (146, 163, 164, 147), (147, 164, 165, 148), (148, 165, 166, 149), (149, 166, 167, 150), (150, 167, 168, 151), (151, 168, 169, 152), (153, 170, 171, 154), (154, 171, 172, 155), (155, 172, 173, 156), (156, 173, 174, 157), (157, 174, 175, 158), (158, 175, 176, 159), (159, 176, 177, 160), (160, 177, 178, 161), (161, 178, 179, 162), (162, 179, 180, 163), (163, 180, 181, 164), (164, 181, 182, 165), (165, 182, 183, 166), (166, 183, 184, 167), (167, 184, 185, 168), (168, 185, 186, 169), (170, 187, 188, 171), (171, 188, 189, 172), (172, 189, 190, 173), (173, 190, 191, 174), (174, 191, 192, 175), (175, 192, 193, 176), (176, 193, 194, 177), (177, 194, 195, 178), (178, 195, 196, 179), (179, 196, 197, 180), (180, 197, 198, 181), (181, 198, 199, 182), (182, 199, 200, 183), (183, 200, 201, 184), (184, 201, 202, 185), (185, 202, 203, 186), (187, 204, 205, 188), (188, 205, 206, 189), (189, 206, 207, 190), (190, 207, 208, 191), (191, 208, 209, 192), (192, 209, 210, 193), (193, 210, 211, 194), (194, 211, 212, 195), (195, 212, 213, 196), (196, 213, 214, 197), (197, 214, 215, 198), (198, 215, 216, 199), (199, 216, 217, 200), (200, 217, 218, 201), (201, 218, 219, 202), (202, 219, 220, 203), (204, 221, 222, 205), (205, 222, 223, 206), (206, 223, 224, 207), (207, 224, 225, 208), (208, 225, 226, 209), (209, 226, 227, 210), (210, 227, 228, 211), (211, 228, 229, 212), (212, 229, 230, 213), (213, 230, 231, 214), (214, 231, 232, 215), (215, 232, 233, 216), (216, 233, 234, 217), (217, 234, 235, 218), (218, 235, 236, 219), (219, 236, 237, 220), (221, 238, 239, 222), (222, 239, 240, 223), (223, 240, 241, 224), (224, 241, 242, 225), (225, 242, 243, 226), (226, 243, 244, 227), (227, 244, 245, 228), (228, 245, 246, 229), (229, 246, 247, 230), (230, 247, 248, 231), (231, 248, 249, 232), (232, 249, 250, 233), (233, 250, 251, 234), (234, 251, 252, 235), (235, 252, 253, 236), (236, 253, 254, 237), (238, 255, 256, 239), (239, 256, 257, 240), (240, 257, 258, 241), (241, 258, 259, 242), (242, 259, 260, 243), (243, 260, 261, 244), (244, 261, 262, 245), (245, 262, 263, 246), (246, 263, 264, 247), (247, 264, 265, 248), (248, 265, 266, 249), (249, 266, 267, 250), (250, 267, 268, 251), (251, 268, 269, 252), (252, 269, 270, 253), (253, 270, 271, 254), (255, 272, 273, 256), (256, 273, 274, 257), (257, 274, 275, 258), (258, 275, 276, 259), (259, 276, 277, 260), (260, 277, 278, 261), (261, 278, 279, 262), (262, 279, 280, 263), (263, 280, 281, 264), (264, 281, 282, 265), (265, 282, 283, 266), (266, 283, 284, 267), (267, 284, 285, 268), (268, 285, 286, 269), (269, 286, 287, 270), (270, 287, 288, 271)])
me_ast_24_002____b_p01_cloth_mesh.polygons.foreach_set('use_smooth', [True] * 256)
me_ast_24_002____b_p01_cloth_mesh.materials.append(mat_wool_fabric)
me_ast_24_002____b_p01_cloth_mesh.update()
me_cube_282 = bpy.data.meshes.new('Cube.282')
me_cube_282.from_pydata([(-0.18, -0.01, -0.001), (-0.18, -0.01, 0.001), (-0.18, 0.01, -0.001), (-0.18, 0.01, 0.001), (0.18, -0.01, -0.001), (0.18, -0.01, 0.001), (0.18, 0.01, -0.001), (0.18, 0.01, 0.001)], [], [(0, 1, 3, 2), (2, 3, 7, 6), (6, 7, 5, 4), (4, 5, 1, 0), (2, 6, 4, 0), (7, 3, 1, 5)])
_uv = me_cube_282.uv_layers.new(name='UVMap')
_uv.uv.foreach_set('vector', [0.375, 0.0, 0.625, 0.0, 0.625, 0.25, 0.375, 0.25, 0.375, 0.25, 0.625, 0.25, 0.625, 0.5, 0.375, 0.5, 0.375, 0.5, 0.625, 0.5, 0.625, 0.75, 0.375, 0.75, 0.375, 0.75, 0.625, 0.75, 0.625, 1.0, 0.375, 1.0, 0.125, 0.5, 0.375, 0.5, 0.375, 0.75, 0.125, 0.75, 0.625, 0.5, 0.875, 0.5, 0.875, 0.75, 0.625, 0.75])
me_cube_282.materials.append(mat_linen_fabric)
me_cube_282.update()
me_cube_283 = bpy.data.meshes.new('Cube.283')
me_cube_283.from_pydata([(-0.18, -0.005, -0.001), (-0.18, -0.005, 0.001), (-0.18, 0.005, -0.001), (-0.18, 0.005, 0.001), (0.18, -0.005, -0.001), (0.18, -0.005, 0.001), (0.18, 0.005, -0.001), (0.18, 0.005, 0.001)], [], [(0, 1, 3, 2), (2, 3, 7, 6), (6, 7, 5, 4), (4, 5, 1, 0), (2, 6, 4, 0), (7, 3, 1, 5)])
_uv = me_cube_283.uv_layers.new(name='UVMap')
_uv.uv.foreach_set('vector', [0.375, 0.0, 0.625, 0.0, 0.625, 0.25, 0.375, 0.25, 0.375, 0.25, 0.625, 0.25, 0.625, 0.5, 0.375, 0.5, 0.375, 0.5, 0.625, 0.5, 0.625, 0.75, 0.375, 0.75, 0.375, 0.75, 0.625, 0.75, 0.625, 1.0, 0.375, 1.0, 0.125, 0.5, 0.375, 0.5, 0.375, 0.75, 0.125, 0.75, 0.625, 0.5, 0.875, 0.5, 0.875, 0.75, 0.625, 0.75])
me_cube_283.materials.append(mat_linen_fabric)
me_cube_283.update()
me_cube_284 = bpy.data.meshes.new('Cube.284')
me_cube_284.from_pydata([(-0.003, -0.001, -0.005), (-0.003, -0.001, 0.005), (-0.003, 0.001, -0.005), (-0.003, 0.001, 0.005), (0.003, -0.001, -0.005), (0.003, -0.001, 0.005), (0.003, 0.001, -0.005), (0.003, 0.001, 0.005)], [], [(0, 1, 3, 2), (2, 3, 7, 6), (6, 7, 5, 4), (4, 5, 1, 0), (2, 6, 4, 0), (7, 3, 1, 5)])
_uv = me_cube_284.uv_layers.new(name='UVMap')
_uv.uv.foreach_set('vector', [0.375, 0.0, 0.625, 0.0, 0.625, 0.25, 0.375, 0.25, 0.375, 0.25, 0.625, 0.25, 0.625, 0.5, 0.375, 0.5, 0.375, 0.5, 0.625, 0.5, 0.625, 0.75, 0.375, 0.75, 0.375, 0.75, 0.625, 0.75, 0.625, 1.0, 0.375, 1.0, 0.125, 0.5, 0.375, 0.5, 0.375, 0.75, 0.125, 0.75, 0.625, 0.5, 0.875, 0.5, 0.875, 0.75, 0.625, 0.75])
me_cube_284.materials.append(mat_wool_fabric)
me_cube_284.update()
me_cube_285 = bpy.data.meshes.new('Cube.285')
me_cube_285.from_pydata([(-0.003, -0.001, -0.005), (-0.003, -0.001, 0.005), (-0.003, 0.001, -0.005), (-0.003, 0.001, 0.005), (0.003, -0.001, -0.005), (0.003, -0.001, 0.005), (0.003, 0.001, -0.005), (0.003, 0.001, 0.005)], [], [(0, 1, 3, 2), (2, 3, 7, 6), (6, 7, 5, 4), (4, 5, 1, 0), (2, 6, 4, 0), (7, 3, 1, 5)])
_uv = me_cube_285.uv_layers.new(name='UVMap')
_uv.uv.foreach_set('vector', [0.375, 0.0, 0.625, 0.0, 0.625, 0.25, 0.375, 0.25, 0.375, 0.25, 0.625, 0.25, 0.625, 0.5, 0.375, 0.5, 0.375, 0.5, 0.625, 0.5, 0.625, 0.75, 0.375, 0.75, 0.375, 0.75, 0.625, 0.75, 0.625, 1.0, 0.375, 1.0, 0.125, 0.5, 0.375, 0.5, 0.375, 0.75, 0.125, 0.75, 0.625, 0.5, 0.875, 0.5, 0.875, 0.75, 0.625, 0.75])
me_cube_285.materials.append(mat_wool_fabric)
me_cube_285.update()
me_cube_286 = bpy.data.meshes.new('Cube.286')
me_cube_286.from_pydata([(-0.003, -0.001, -0.005), (-0.003, -0.001, 0.005), (-0.003, 0.001, -0.005), (-0.003, 0.001, 0.005), (0.003, -0.001, -0.005), (0.003, -0.001, 0.005), (0.003, 0.001, -0.005), (0.003, 0.001, 0.005)], [], [(0, 1, 3, 2), (2, 3, 7, 6), (6, 7, 5, 4), (4, 5, 1, 0), (2, 6, 4, 0), (7, 3, 1, 5)])
_uv = me_cube_286.uv_layers.new(name='UVMap')
_uv.uv.foreach_set('vector', [0.375, 0.0, 0.625, 0.0, 0.625, 0.25, 0.375, 0.25, 0.375, 0.25, 0.625, 0.25, 0.625, 0.5, 0.375, 0.5, 0.375, 0.5, 0.625, 0.5, 0.625, 0.75, 0.375, 0.75, 0.375, 0.75, 0.625, 0.75, 0.625, 1.0, 0.375, 1.0, 0.125, 0.5, 0.375, 0.5, 0.375, 0.75, 0.125, 0.75, 0.625, 0.5, 0.875, 0.5, 0.875, 0.75, 0.625, 0.75])
me_cube_286.materials.append(mat_wool_fabric)
me_cube_286.update()
me_cube_287 = bpy.data.meshes.new('Cube.287')
me_cube_287.from_pydata([(-0.003, -0.001, -0.005), (-0.003, -0.001, 0.005), (-0.003, 0.001, -0.005), (-0.003, 0.001, 0.005), (0.003, -0.001, -0.005), (0.003, -0.001, 0.005), (0.003, 0.001, -0.005), (0.003, 0.001, 0.005)], [], [(0, 1, 3, 2), (2, 3, 7, 6), (6, 7, 5, 4), (4, 5, 1, 0), (2, 6, 4, 0), (7, 3, 1, 5)])
_uv = me_cube_287.uv_layers.new(name='UVMap')
_uv.uv.foreach_set('vector', [0.375, 0.0, 0.625, 0.0, 0.625, 0.25, 0.375, 0.25, 0.375, 0.25, 0.625, 0.25, 0.625, 0.5, 0.375, 0.5, 0.375, 0.5, 0.625, 0.5, 0.625, 0.75, 0.375, 0.75, 0.375, 0.75, 0.625, 0.75, 0.625, 1.0, 0.375, 1.0, 0.125, 0.5, 0.375, 0.5, 0.375, 0.75, 0.125, 0.75, 0.625, 0.5, 0.875, 0.5, 0.875, 0.75, 0.625, 0.75])
me_cube_287.materials.append(mat_wool_fabric)
me_cube_287.update()
me_cube_288 = bpy.data.meshes.new('Cube.288')
me_cube_288.from_pydata([(-0.003, -0.001, -0.005), (-0.003, -0.001, 0.005), (-0.003, 0.001, -0.005), (-0.003, 0.001, 0.005), (0.003, -0.001, -0.005), (0.003, -0.001, 0.005), (0.003, 0.001, -0.005), (0.003, 0.001, 0.005)], [], [(0, 1, 3, 2), (2, 3, 7, 6), (6, 7, 5, 4), (4, 5, 1, 0), (2, 6, 4, 0), (7, 3, 1, 5)])
_uv = me_cube_288.uv_layers.new(name='UVMap')
_uv.uv.foreach_set('vector', [0.375, 0.0, 0.625, 0.0, 0.625, 0.25, 0.375, 0.25, 0.375, 0.25, 0.625, 0.25, 0.625, 0.5, 0.375, 0.5, 0.375, 0.5, 0.625, 0.5, 0.625, 0.75, 0.375, 0.75, 0.375, 0.75, 0.625, 0.75, 0.625, 1.0, 0.375, 1.0, 0.125, 0.5, 0.375, 0.5, 0.375, 0.75, 0.125, 0.75, 0.625, 0.5, 0.875, 0.5, 0.875, 0.75, 0.625, 0.75])
me_cube_288.materials.append(mat_wool_fabric)
me_cube_288.update()
me_cube_289 = bpy.data.meshes.new('Cube.289')
me_cube_289.from_pydata([(-0.003, -0.001, -0.005), (-0.003, -0.001, 0.005), (-0.003, 0.001, -0.005), (-0.003, 0.001, 0.005), (0.003, -0.001, -0.005), (0.003, -0.001, 0.005), (0.003, 0.001, -0.005), (0.003, 0.001, 0.005)], [], [(0, 1, 3, 2), (2, 3, 7, 6), (6, 7, 5, 4), (4, 5, 1, 0), (2, 6, 4, 0), (7, 3, 1, 5)])
_uv = me_cube_289.uv_layers.new(name='UVMap')
_uv.uv.foreach_set('vector', [0.375, 0.0, 0.625, 0.0, 0.625, 0.25, 0.375, 0.25, 0.375, 0.25, 0.625, 0.25, 0.625, 0.5, 0.375, 0.5, 0.375, 0.5, 0.625, 0.5, 0.625, 0.75, 0.375, 0.75, 0.375, 0.75, 0.625, 0.75, 0.625, 1.0, 0.375, 1.0, 0.125, 0.5, 0.375, 0.5, 0.375, 0.75, 0.125, 0.75, 0.625, 0.5, 0.875, 0.5, 0.875, 0.75, 0.625, 0.75])
me_cube_289.materials.append(mat_wool_fabric)
me_cube_289.update()
me_cube_290 = bpy.data.meshes.new('Cube.290')
me_cube_290.from_pydata([(-0.003, -0.001, -0.005), (-0.003, -0.001, 0.005), (-0.003, 0.001, -0.005), (-0.003, 0.001, 0.005), (0.003, -0.001, -0.005), (0.003, -0.001, 0.005), (0.003, 0.001, -0.005), (0.003, 0.001, 0.005)], [], [(0, 1, 3, 2), (2, 3, 7, 6), (6, 7, 5, 4), (4, 5, 1, 0), (2, 6, 4, 0), (7, 3, 1, 5)])
_uv = me_cube_290.uv_layers.new(name='UVMap')
_uv.uv.foreach_set('vector', [0.375, 0.0, 0.625, 0.0, 0.625, 0.25, 0.375, 0.25, 0.375, 0.25, 0.625, 0.25, 0.625, 0.5, 0.375, 0.5, 0.375, 0.5, 0.625, 0.5, 0.625, 0.75, 0.375, 0.75, 0.375, 0.75, 0.625, 0.75, 0.625, 1.0, 0.375, 1.0, 0.125, 0.5, 0.375, 0.5, 0.375, 0.75, 0.125, 0.75, 0.625, 0.5, 0.875, 0.5, 0.875, 0.75, 0.625, 0.75])
me_cube_290.materials.append(mat_wool_fabric)
me_cube_290.update()

# ---- objects
ob_ast_24_002____b_p00_cloth = bpy.data.objects.new('AST_24_002_窗帘_B_p00_cloth', me_ast_24_002____b_p00_cloth_mesh)
ob_ast_24_002____b_p01_cloth = bpy.data.objects.new('AST_24_002_窗帘_B_p01_cloth', me_ast_24_002____b_p01_cloth_mesh)
ob_ast_24_002____b_p02_box = bpy.data.objects.new('AST_24_002_窗帘_B_p02_box', me_cube_282)
ob_ast_24_002____b_p03_box = bpy.data.objects.new('AST_24_002_窗帘_B_p03_box', me_cube_283)
ob_ast_24_002____b_p04_box = bpy.data.objects.new('AST_24_002_窗帘_B_p04_box', me_cube_284)
ob_ast_24_002____b_p05_box = bpy.data.objects.new('AST_24_002_窗帘_B_p05_box', me_cube_285)
ob_ast_24_002____b_p06_box = bpy.data.objects.new('AST_24_002_窗帘_B_p06_box', me_cube_286)
ob_ast_24_002____b_p07_box = bpy.data.objects.new('AST_24_002_窗帘_B_p07_box', me_cube_287)
ob_ast_24_002____b_p08_box = bpy.data.objects.new('AST_24_002_窗帘_B_p08_box', me_cube_288)
ob_ast_24_002____b_p09_box = bpy.data.objects.new('AST_24_002_窗帘_B_p09_box', me_cube_289)
ob_ast_24_002____b_p10_box = bpy.data.objects.new('AST_24_002_窗帘_B_p10_box', me_cube_290)

# ---- transforms, parenting, visibility, modifiers, constraints
ob_ast_24_002____b_p00_cloth.location = (0.0, 0.0, 0.016)
_m = ob_ast_24_002____b_p00_cloth.modifiers.new('fabric_thickness', 'SOLIDIFY')
_m.thickness = 0.014
_m.offset = 0.0
_m = ob_ast_24_002____b_p00_cloth.modifiers.new('micro_relief', 'DISPLACE')
_m.strength = 0.0018
_m.texture_coords = 'GLOBAL'
ob_ast_24_002____b_p01_cloth.location = (0.008, 0.1, 0.048)
_m = ob_ast_24_002____b_p01_cloth.modifiers.new('fabric_thickness', 'SOLIDIFY')
_m.thickness = 0.014
_m.offset = 0.0
_m = ob_ast_24_002____b_p01_cloth.modifiers.new('micro_relief', 'DISPLACE')
_m.strength = 0.0018
_m.texture_coords = 'GLOBAL'
ob_ast_24_002____b_p02_box.location = (0.0, -0.06, 0.032)
ob_ast_24_002____b_p03_box.location = (0.0, -0.085, 0.032)
ob_ast_24_002____b_p04_box.location = (-0.15, -0.122, 0.014)
ob_ast_24_002____b_p05_box.location = (-0.1, -0.122, 0.014)
ob_ast_24_002____b_p06_box.location = (-0.05, -0.122, 0.014)
ob_ast_24_002____b_p07_box.location = (2.776e-17, -0.122, 0.014)
ob_ast_24_002____b_p08_box.location = (0.05, -0.122, 0.014)
ob_ast_24_002____b_p09_box.location = (0.1, -0.122, 0.014)
ob_ast_24_002____b_p10_box.location = (0.15, -0.122, 0.014)

# ---- collection membership
col_ast_24_002____b.objects.link(ob_ast_24_002____b_p00_cloth)
col_ast_24_002____b.objects.link(ob_ast_24_002____b_p01_cloth)
col_ast_24_002____b.objects.link(ob_ast_24_002____b_p02_box)
col_ast_24_002____b.objects.link(ob_ast_24_002____b_p03_box)
col_ast_24_002____b.objects.link(ob_ast_24_002____b_p04_box)
col_ast_24_002____b.objects.link(ob_ast_24_002____b_p05_box)
col_ast_24_002____b.objects.link(ob_ast_24_002____b_p06_box)
col_ast_24_002____b.objects.link(ob_ast_24_002____b_p07_box)
col_ast_24_002____b.objects.link(ob_ast_24_002____b_p08_box)
col_ast_24_002____b.objects.link(ob_ast_24_002____b_p09_box)
col_ast_24_002____b.objects.link(ob_ast_24_002____b_p10_box)

# ---- scene / render settings (as saved in the file)
scene.frame_start = 1; scene.frame_end = 250; scene.frame_set(1)
scene.render.engine = 'BLENDER_EEVEE_NEXT'
scene.render.image_settings.exr_codec = 'NONE'
scene.render.simplify_subdivision_render = 0
scene.render.simplify_child_particles_render = 0.0
scene.eevee.use_volume_custom_range = False
scene.eevee.use_fast_gi = False
scene.eevee.use_shadows = False
scene.view_settings.white_balance_temperature = 0.0
scene.view_settings.white_balance_tint = 0.0
scene.view_settings.white_balance_whitepoint = (2.97, 0.5193, -0.0414)
bpy.context.view_layer.update()

# ---- added for rendering (the .blend has no active camera and no usable light): camera, sun + grey world if the file has none
cam_auto = bpy.data.cameras.new('AutoCamera')
cam_auto.lens = 50.0
cam_auto.sensor_width = 36.0
cam_auto.clip_end = 1000.0
ob_auto_camera = bpy.data.objects.new('AutoCamera', cam_auto)
scene.collection.objects.link(ob_auto_camera)
ob_auto_camera.location = (0.43523, -0.513608, 0.361776)
ob_auto_camera.rotation_euler = (1.09748, -7.21219e-08, 0.694738)
scene.camera = ob_auto_camera
light_auto_sun = bpy.data.lights.new('AutoSun', 'SUN')
light_auto_sun.energy = 3.0
light_auto_sun.angle = 0.0523599
ob_auto_sun = bpy.data.objects.new('AutoSun', light_auto_sun)
scene.collection.objects.link(ob_auto_sun)
ob_auto_sun.rotation_euler = (0.872665, 0.174533, 0.523599)
if scene.world is None:
    world_auto = bpy.data.worlds.new('AutoWorld')
    world_auto.color = (0.3, 0.3, 0.3)
    scene.world = world_auto
bpy.context.view_layer.update()
